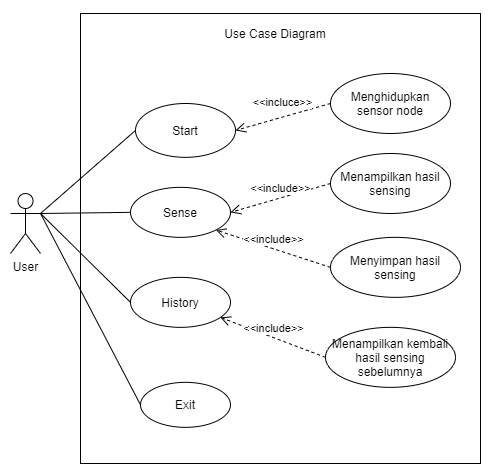

The diagram above was exported from draw.io. Its source (the exported page's mxGraphModel, read from the mxfile embedded in the PNG):
<mxGraphModel dx="1888" dy="580" grid="1" gridSize="10" guides="1" tooltips="1" connect="1" arrows="1" fold="1" page="1" pageScale="1" pageWidth="850" pageHeight="1100" math="0" shadow="0">
  <root>
    <mxCell id="0" />
    <mxCell id="1" parent="0" />
    <mxCell id="UAJTjN8HsScvuqxrtay7-2" value="User" style="shape=umlActor;verticalLabelPosition=bottom;verticalAlign=top;html=1;" vertex="1" parent="1">
      <mxGeometry x="-340" y="260" width="30" height="60" as="geometry" />
    </mxCell>
    <mxCell id="UAJTjN8HsScvuqxrtay7-3" value="Start" style="ellipse;whiteSpace=wrap;html=1;" vertex="1" parent="1">
      <mxGeometry x="-215" y="170" width="100" height="53.85" as="geometry" />
    </mxCell>
    <mxCell id="UAJTjN8HsScvuqxrtay7-5" value="Sense" style="ellipse;whiteSpace=wrap;html=1;" vertex="1" parent="1">
      <mxGeometry x="-220" y="253.85" width="100" height="50" as="geometry" />
    </mxCell>
    <mxCell id="UAJTjN8HsScvuqxrtay7-6" value="Exit" style="ellipse;whiteSpace=wrap;html=1;" vertex="1" parent="1">
      <mxGeometry x="-210" y="448.85" width="90" height="45" as="geometry" />
    </mxCell>
    <mxCell id="UAJTjN8HsScvuqxrtay7-7" value="Menghidupkan sensor node" style="ellipse;whiteSpace=wrap;html=1;" vertex="1" parent="1">
      <mxGeometry x="-20" y="140" width="120" height="60" as="geometry" />
    </mxCell>
    <mxCell id="UAJTjN8HsScvuqxrtay7-8" value="Menampilkan hasil sensing" style="ellipse;whiteSpace=wrap;html=1;" vertex="1" parent="1">
      <mxGeometry x="-20" y="220" width="120" height="60" as="geometry" />
    </mxCell>
    <mxCell id="UAJTjN8HsScvuqxrtay7-9" value="Menyimpan hasil sensing" style="ellipse;whiteSpace=wrap;html=1;" vertex="1" parent="1">
      <mxGeometry x="-20" y="303.85" width="130" height="60" as="geometry" />
    </mxCell>
    <mxCell id="UAJTjN8HsScvuqxrtay7-10" value="History" style="ellipse;whiteSpace=wrap;html=1;" vertex="1" parent="1">
      <mxGeometry x="-220" y="343.85" width="100" height="50" as="geometry" />
    </mxCell>
    <mxCell id="UAJTjN8HsScvuqxrtay7-11" value="Menampilkan kembali hasil sensing sebelumnya" style="ellipse;whiteSpace=wrap;html=1;" vertex="1" parent="1">
      <mxGeometry x="-25" y="393.85" width="130" height="60" as="geometry" />
    </mxCell>
    <mxCell id="UAJTjN8HsScvuqxrtay7-12" value="&amp;lt;&amp;lt;incluce&amp;gt;&amp;gt;" style="html=1;verticalAlign=bottom;endArrow=open;dashed=1;endSize=8;exitX=0;exitY=0.5;exitDx=0;exitDy=0;entryX=1;entryY=0.5;entryDx=0;entryDy=0;" edge="1" parent="1" source="UAJTjN8HsScvuqxrtay7-7" target="UAJTjN8HsScvuqxrtay7-3">
      <mxGeometry x="-0.0192" y="-5" relative="1" as="geometry">
        <mxPoint x="-70" y="370" as="sourcePoint" />
        <mxPoint x="-150" y="370" as="targetPoint" />
        <mxPoint as="offset" />
      </mxGeometry>
    </mxCell>
    <mxCell id="UAJTjN8HsScvuqxrtay7-13" value="&amp;lt;&amp;lt;include&amp;gt;&amp;gt;" style="html=1;verticalAlign=bottom;endArrow=open;dashed=1;endSize=8;exitX=0;exitY=0.5;exitDx=0;exitDy=0;entryX=1;entryY=0.5;entryDx=0;entryDy=0;" edge="1" parent="1" source="UAJTjN8HsScvuqxrtay7-8" target="UAJTjN8HsScvuqxrtay7-5">
      <mxGeometry relative="1" as="geometry">
        <mxPoint x="-70" y="370" as="sourcePoint" />
        <mxPoint x="-150" y="370" as="targetPoint" />
      </mxGeometry>
    </mxCell>
    <mxCell id="UAJTjN8HsScvuqxrtay7-14" value="&amp;lt;&amp;lt;include&amp;gt;&amp;gt;" style="html=1;verticalAlign=bottom;endArrow=open;dashed=1;endSize=8;exitX=0;exitY=0.5;exitDx=0;exitDy=0;entryX=1;entryY=1;entryDx=0;entryDy=0;" edge="1" parent="1" source="UAJTjN8HsScvuqxrtay7-9" target="UAJTjN8HsScvuqxrtay7-5">
      <mxGeometry relative="1" as="geometry">
        <mxPoint x="-30" y="350" as="sourcePoint" />
        <mxPoint x="-110" y="350" as="targetPoint" />
      </mxGeometry>
    </mxCell>
    <mxCell id="UAJTjN8HsScvuqxrtay7-15" value="&amp;lt;&amp;lt;include&amp;gt;&amp;gt;" style="html=1;verticalAlign=bottom;endArrow=open;dashed=1;endSize=8;exitX=0;exitY=0.5;exitDx=0;exitDy=0;" edge="1" parent="1" source="UAJTjN8HsScvuqxrtay7-11" target="UAJTjN8HsScvuqxrtay7-10">
      <mxGeometry relative="1" as="geometry">
        <mxPoint x="-20" y="410" as="sourcePoint" />
        <mxPoint x="-100" y="410" as="targetPoint" />
      </mxGeometry>
    </mxCell>
    <mxCell id="UAJTjN8HsScvuqxrtay7-18" value="" style="endArrow=none;html=1;exitX=1;exitY=0.3333333333333333;exitDx=0;exitDy=0;exitPerimeter=0;entryX=0;entryY=0.5;entryDx=0;entryDy=0;" edge="1" parent="1" source="UAJTjN8HsScvuqxrtay7-2" target="UAJTjN8HsScvuqxrtay7-3">
      <mxGeometry width="50" height="50" relative="1" as="geometry">
        <mxPoint x="-280" y="290" as="sourcePoint" />
        <mxPoint x="-230" y="240" as="targetPoint" />
      </mxGeometry>
    </mxCell>
    <mxCell id="UAJTjN8HsScvuqxrtay7-19" value="" style="endArrow=none;html=1;entryX=0;entryY=0.5;entryDx=0;entryDy=0;" edge="1" parent="1" target="UAJTjN8HsScvuqxrtay7-5">
      <mxGeometry width="50" height="50" relative="1" as="geometry">
        <mxPoint x="-310" y="280" as="sourcePoint" />
        <mxPoint x="-190" y="340" as="targetPoint" />
      </mxGeometry>
    </mxCell>
    <mxCell id="UAJTjN8HsScvuqxrtay7-20" value="" style="endArrow=none;html=1;exitX=1;exitY=0.3333333333333333;exitDx=0;exitDy=0;exitPerimeter=0;entryX=0;entryY=0.5;entryDx=0;entryDy=0;" edge="1" parent="1" source="UAJTjN8HsScvuqxrtay7-2" target="UAJTjN8HsScvuqxrtay7-10">
      <mxGeometry width="50" height="50" relative="1" as="geometry">
        <mxPoint x="-310" y="290" as="sourcePoint" />
        <mxPoint x="-240" y="340" as="targetPoint" />
      </mxGeometry>
    </mxCell>
    <mxCell id="UAJTjN8HsScvuqxrtay7-21" value="" style="endArrow=none;html=1;exitX=1;exitY=0.3333333333333333;exitDx=0;exitDy=0;exitPerimeter=0;entryX=0;entryY=0.5;entryDx=0;entryDy=0;" edge="1" parent="1" source="UAJTjN8HsScvuqxrtay7-2" target="UAJTjN8HsScvuqxrtay7-6">
      <mxGeometry width="50" height="50" relative="1" as="geometry">
        <mxPoint x="-260" y="390" as="sourcePoint" />
        <mxPoint x="-210" y="340" as="targetPoint" />
      </mxGeometry>
    </mxCell>
    <mxCell id="UAJTjN8HsScvuqxrtay7-23" value="Use Case Diagram" style="text;html=1;strokeColor=none;fillColor=none;align=center;verticalAlign=middle;whiteSpace=wrap;rounded=0;" vertex="1" parent="1">
      <mxGeometry x="-130" y="90" width="110" height="20" as="geometry" />
    </mxCell>
    <mxCell id="UAJTjN8HsScvuqxrtay7-24" value="" style="html=1;fillColor=none;" vertex="1" parent="1">
      <mxGeometry x="-270" y="80" width="400" height="450" as="geometry" />
    </mxCell>
    <mxCell id="UAJTjN8HsScvuqxrtay7-25" value="" style="html=1;fillColor=none;" vertex="1" parent="1">
      <mxGeometry x="-360" y="53.85" width="520" height="496.15" as="geometry" />
    </mxCell>
  </root>
</mxGraphModel>